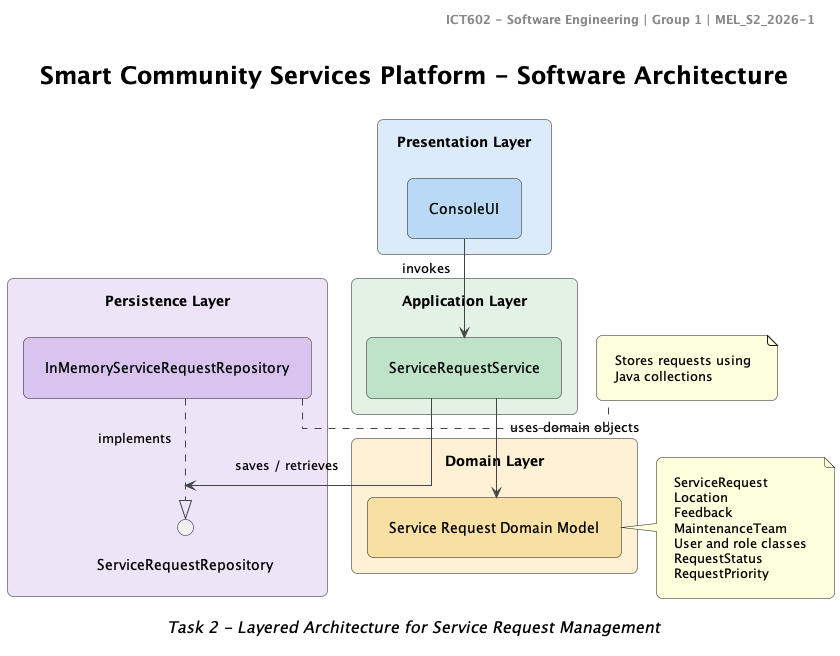

The diagram above was rendered by PlantUML. Its source (embedded in the PNG):
@startuml

!include styles.puml

title Smart Community Services Platform - Software Architecture
header ICT602 - Software Engineering | Group 1 | MEL_S2_2026-1

top to bottom direction

skinparam componentStyle rectangle
skinparam packageStyle rectangle
skinparam linetype ortho

skinparam nodesep 35
skinparam ranksep 45

' =========================================
' PRESENTATION LAYER - BLUE
' =========================================

package "Presentation Layer" #DCEBFA {
  component "ConsoleUI" as UI #B9D9F4
}

' =========================================
' APPLICATION LAYER - GREEN
' =========================================

package "Application Layer" #E3F2E5 {
  component "ServiceRequestService" as SRS #BFE3C7
}

' =========================================
' DOMAIN LAYER - YELLOW
' =========================================

package "Domain Layer" #FFF1D6 {
  component "Service Request Domain Model" as DOMAIN #F8DFA4
}

' =========================================
' PERSISTENCE LAYER - PURPLE
' =========================================

package "Persistence Layer" #EDE4F7 {
  interface "ServiceRequestRepository" as REPO
  component "InMemoryServiceRequestRepository" as MEM #D8C4EF
}

' =========================================
' DEPENDENCIES
' =========================================

UI -down-> SRS : invokes

SRS -down-> DOMAIN : uses domain objects
SRS -down-> REPO : saves / retrieves

MEM ..|> REPO : implements

' =========================================
' NOTES
' =========================================

note right of DOMAIN
  ServiceRequest
  Location
  Feedback
  MaintenanceTeam
  User and role classes
  RequestStatus
  RequestPriority
end note

note right of MEM
  Stores requests using
  Java collections
end note

caption Task 2 - Layered Architecture for Service Request Management

@enduml